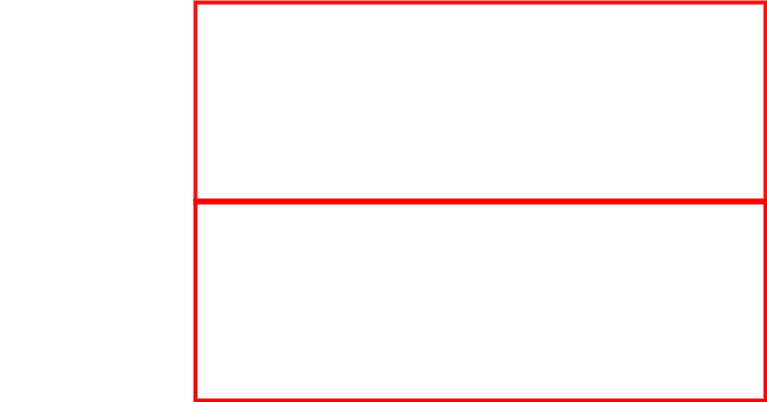

The diagram above was exported from draw.io. Its source (the exported page's mxGraphModel, read from the mxfile embedded in the PNG):
<mxGraphModel dx="2284" dy="738" grid="0" gridSize="10" guides="1" tooltips="1" connect="1" arrows="1" fold="1" page="1" pageScale="1" pageWidth="850" pageHeight="1100" background="#000000" math="0" shadow="0">
  <root>
    <mxCell id="0" />
    <mxCell id="1" parent="0" />
    <mxCell id="n0t7l7FB8LnYWKsxbE0d-1" value="" style="childLayout=tableLayout;recursiveResize=0;shadow=0;fillColor=none;strokeColor=light-dark(#ffffff, #ededed);fontColor=#FFFFFF;" vertex="1" parent="1">
      <mxGeometry x="179" y="173" width="230" height="170" as="geometry" />
    </mxCell>
    <mxCell id="n0t7l7FB8LnYWKsxbE0d-2" value="" style="shape=tableRow;horizontal=0;startSize=0;swimlaneHead=0;swimlaneBody=0;top=0;left=0;bottom=0;right=0;dropTarget=0;collapsible=0;recursiveResize=0;expand=0;fontStyle=0;fillColor=none;strokeColor=light-dark(#ffffff, #ededed);fontColor=#FFFFFF;" vertex="1" parent="n0t7l7FB8LnYWKsxbE0d-1">
      <mxGeometry width="230" height="55" as="geometry" />
    </mxCell>
    <mxCell id="n0t7l7FB8LnYWKsxbE0d-3" value="NpFr" style="connectable=0;recursiveResize=0;strokeColor=light-dark(#ffffff, #ededed);fillColor=none;align=center;whiteSpace=wrap;html=1;fontColor=#FFFFFF;" vertex="1" parent="n0t7l7FB8LnYWKsxbE0d-2">
      <mxGeometry width="77" height="55" as="geometry">
        <mxRectangle width="77" height="55" as="alternateBounds" />
      </mxGeometry>
    </mxCell>
    <mxCell id="n0t7l7FB8LnYWKsxbE0d-4" value="XXXX" style="connectable=0;recursiveResize=0;strokeColor=light-dark(#ffffff, #ededed);fillColor=none;align=center;whiteSpace=wrap;html=1;fontColor=#FFFFFF;" vertex="1" parent="n0t7l7FB8LnYWKsxbE0d-2">
      <mxGeometry x="77" width="76" height="55" as="geometry">
        <mxRectangle width="76" height="55" as="alternateBounds" />
      </mxGeometry>
    </mxCell>
    <mxCell id="n0t7l7FB8LnYWKsxbE0d-5" value="XXXX" style="connectable=0;recursiveResize=0;strokeColor=light-dark(#ffffff, #ededed);fillColor=none;align=center;whiteSpace=wrap;html=1;fontColor=#FFFFFF;" vertex="1" parent="n0t7l7FB8LnYWKsxbE0d-2">
      <mxGeometry x="153" width="77" height="55" as="geometry">
        <mxRectangle width="77" height="55" as="alternateBounds" />
      </mxGeometry>
    </mxCell>
    <mxCell id="n0t7l7FB8LnYWKsxbE0d-6" style="shape=tableRow;horizontal=0;startSize=0;swimlaneHead=0;swimlaneBody=0;top=0;left=0;bottom=0;right=0;dropTarget=0;collapsible=0;recursiveResize=0;expand=0;fontStyle=0;fillColor=none;strokeColor=light-dark(#ffffff, #ededed);fontColor=#FFFFFF;" vertex="1" parent="n0t7l7FB8LnYWKsxbE0d-1">
      <mxGeometry y="55" width="230" height="56" as="geometry" />
    </mxCell>
    <mxCell id="n0t7l7FB8LnYWKsxbE0d-7" value="NpFr" style="connectable=0;recursiveResize=0;strokeColor=light-dark(#ffffff, #ededed);fillColor=none;align=center;whiteSpace=wrap;html=1;fontColor=#FFFFFF;" vertex="1" parent="n0t7l7FB8LnYWKsxbE0d-6">
      <mxGeometry width="77" height="56" as="geometry">
        <mxRectangle width="77" height="56" as="alternateBounds" />
      </mxGeometry>
    </mxCell>
    <mxCell id="n0t7l7FB8LnYWKsxbE0d-8" value="XXXX" style="connectable=0;recursiveResize=0;strokeColor=light-dark(#ffffff, #ededed);fillColor=none;align=center;whiteSpace=wrap;html=1;fontColor=#FFFFFF;" vertex="1" parent="n0t7l7FB8LnYWKsxbE0d-6">
      <mxGeometry x="77" width="76" height="56" as="geometry">
        <mxRectangle width="76" height="56" as="alternateBounds" />
      </mxGeometry>
    </mxCell>
    <mxCell id="n0t7l7FB8LnYWKsxbE0d-9" value="XXXX" style="connectable=0;recursiveResize=0;strokeColor=light-dark(#ffffff, #ededed);fillColor=none;align=center;whiteSpace=wrap;html=1;fontColor=#FFFFFF;" vertex="1" parent="n0t7l7FB8LnYWKsxbE0d-6">
      <mxGeometry x="153" width="77" height="56" as="geometry">
        <mxRectangle width="77" height="56" as="alternateBounds" />
      </mxGeometry>
    </mxCell>
    <mxCell id="n0t7l7FB8LnYWKsxbE0d-10" style="shape=tableRow;horizontal=0;startSize=0;swimlaneHead=0;swimlaneBody=0;top=0;left=0;bottom=0;right=0;dropTarget=0;collapsible=0;recursiveResize=0;expand=0;fontStyle=0;fillColor=none;strokeColor=light-dark(#ffffff, #ededed);fontColor=#FFFFFF;" vertex="1" parent="n0t7l7FB8LnYWKsxbE0d-1">
      <mxGeometry y="111" width="230" height="59" as="geometry" />
    </mxCell>
    <mxCell id="n0t7l7FB8LnYWKsxbE0d-11" value="XXXX" style="connectable=0;recursiveResize=0;strokeColor=light-dark(#ffffff, #ededed);fillColor=none;align=center;whiteSpace=wrap;html=1;fontColor=#FFFFFF;" vertex="1" parent="n0t7l7FB8LnYWKsxbE0d-10">
      <mxGeometry width="77" height="59" as="geometry">
        <mxRectangle width="77" height="59" as="alternateBounds" />
      </mxGeometry>
    </mxCell>
    <mxCell id="n0t7l7FB8LnYWKsxbE0d-12" value="NpFr" style="connectable=0;recursiveResize=0;strokeColor=light-dark(#ffffff, #ededed);fillColor=none;align=center;whiteSpace=wrap;html=1;fontColor=#FFFFFF;" vertex="1" parent="n0t7l7FB8LnYWKsxbE0d-10">
      <mxGeometry x="77" width="76" height="59" as="geometry">
        <mxRectangle width="76" height="59" as="alternateBounds" />
      </mxGeometry>
    </mxCell>
    <mxCell id="n0t7l7FB8LnYWKsxbE0d-13" value="NpFr" style="connectable=0;recursiveResize=0;strokeColor=light-dark(#ffffff, #ededed);fillColor=none;align=center;whiteSpace=wrap;html=1;fontColor=#FFFFFF;" vertex="1" parent="n0t7l7FB8LnYWKsxbE0d-10">
      <mxGeometry x="153" width="77" height="59" as="geometry">
        <mxRectangle width="77" height="59" as="alternateBounds" />
      </mxGeometry>
    </mxCell>
    <mxCell id="n0t7l7FB8LnYWKsxbE0d-14" value="" style="childLayout=tableLayout;recursiveResize=0;shadow=0;fillColor=none;strokeColor=light-dark(#ffffff, #ededed);fontColor=#FFFFFF;" vertex="1" parent="1">
      <mxGeometry x="409" y="173" width="230" height="170" as="geometry" />
    </mxCell>
    <mxCell id="n0t7l7FB8LnYWKsxbE0d-15" value="" style="shape=tableRow;horizontal=0;startSize=0;swimlaneHead=0;swimlaneBody=0;top=0;left=0;bottom=0;right=0;dropTarget=0;collapsible=0;recursiveResize=0;expand=0;fontStyle=0;fillColor=none;strokeColor=light-dark(#ffffff, #ededed);fontColor=#FFFFFF;" vertex="1" parent="n0t7l7FB8LnYWKsxbE0d-14">
      <mxGeometry width="230" height="55" as="geometry" />
    </mxCell>
    <mxCell id="n0t7l7FB8LnYWKsxbE0d-16" value="NpFr" style="connectable=0;recursiveResize=0;strokeColor=light-dark(#ffffff, #ededed);fillColor=none;align=center;whiteSpace=wrap;html=1;fontColor=#FFFFFF;" vertex="1" parent="n0t7l7FB8LnYWKsxbE0d-15">
      <mxGeometry width="77" height="55" as="geometry">
        <mxRectangle width="77" height="55" as="alternateBounds" />
      </mxGeometry>
    </mxCell>
    <mxCell id="n0t7l7FB8LnYWKsxbE0d-17" value="NpFr" style="connectable=0;recursiveResize=0;strokeColor=light-dark(#ffffff, #ededed);fillColor=none;align=center;whiteSpace=wrap;html=1;fontColor=#FFFFFF;" vertex="1" parent="n0t7l7FB8LnYWKsxbE0d-15">
      <mxGeometry x="77" width="76" height="55" as="geometry">
        <mxRectangle width="76" height="55" as="alternateBounds" />
      </mxGeometry>
    </mxCell>
    <mxCell id="n0t7l7FB8LnYWKsxbE0d-18" value="XXX" style="connectable=0;recursiveResize=0;strokeColor=light-dark(#ffffff, #ededed);fillColor=none;align=center;whiteSpace=wrap;html=1;fontColor=#FFFFFF;" vertex="1" parent="n0t7l7FB8LnYWKsxbE0d-15">
      <mxGeometry x="153" width="77" height="55" as="geometry">
        <mxRectangle width="77" height="55" as="alternateBounds" />
      </mxGeometry>
    </mxCell>
    <mxCell id="n0t7l7FB8LnYWKsxbE0d-19" style="shape=tableRow;horizontal=0;startSize=0;swimlaneHead=0;swimlaneBody=0;top=0;left=0;bottom=0;right=0;dropTarget=0;collapsible=0;recursiveResize=0;expand=0;fontStyle=0;fillColor=none;strokeColor=light-dark(#ffffff, #ededed);fontColor=#FFFFFF;" vertex="1" parent="n0t7l7FB8LnYWKsxbE0d-14">
      <mxGeometry y="55" width="230" height="56" as="geometry" />
    </mxCell>
    <mxCell id="n0t7l7FB8LnYWKsxbE0d-20" value="XXXX" style="connectable=0;recursiveResize=0;strokeColor=light-dark(#ffffff, #ededed);fillColor=none;align=center;whiteSpace=wrap;html=1;fontColor=#FFFFFF;" vertex="1" parent="n0t7l7FB8LnYWKsxbE0d-19">
      <mxGeometry width="77" height="56" as="geometry">
        <mxRectangle width="77" height="56" as="alternateBounds" />
      </mxGeometry>
    </mxCell>
    <mxCell id="n0t7l7FB8LnYWKsxbE0d-21" value="NpFr" style="connectable=0;recursiveResize=0;strokeColor=light-dark(#ffffff, #ededed);fillColor=none;align=center;whiteSpace=wrap;html=1;fontColor=#FFFFFF;" vertex="1" parent="n0t7l7FB8LnYWKsxbE0d-19">
      <mxGeometry x="77" width="76" height="56" as="geometry">
        <mxRectangle width="76" height="56" as="alternateBounds" />
      </mxGeometry>
    </mxCell>
    <mxCell id="n0t7l7FB8LnYWKsxbE0d-22" value="NpFr" style="connectable=0;recursiveResize=0;strokeColor=light-dark(#ffffff, #ededed);fillColor=none;align=center;whiteSpace=wrap;html=1;fontColor=#FFFFFF;" vertex="1" parent="n0t7l7FB8LnYWKsxbE0d-19">
      <mxGeometry x="153" width="77" height="56" as="geometry">
        <mxRectangle width="77" height="56" as="alternateBounds" />
      </mxGeometry>
    </mxCell>
    <mxCell id="n0t7l7FB8LnYWKsxbE0d-23" style="shape=tableRow;horizontal=0;startSize=0;swimlaneHead=0;swimlaneBody=0;top=0;left=0;bottom=0;right=0;dropTarget=0;collapsible=0;recursiveResize=0;expand=0;fontStyle=0;fillColor=none;strokeColor=light-dark(#ffffff, #ededed);fontColor=#FFFFFF;" vertex="1" parent="n0t7l7FB8LnYWKsxbE0d-14">
      <mxGeometry y="111" width="230" height="59" as="geometry" />
    </mxCell>
    <mxCell id="n0t7l7FB8LnYWKsxbE0d-24" value="NpFr" style="connectable=0;recursiveResize=0;strokeColor=light-dark(#ffffff, #ededed);fillColor=none;align=center;whiteSpace=wrap;html=1;fontColor=#FFFFFF;" vertex="1" parent="n0t7l7FB8LnYWKsxbE0d-23">
      <mxGeometry width="77" height="59" as="geometry">
        <mxRectangle width="77" height="59" as="alternateBounds" />
      </mxGeometry>
    </mxCell>
    <mxCell id="n0t7l7FB8LnYWKsxbE0d-25" value="NpFr" style="connectable=0;recursiveResize=0;strokeColor=light-dark(#ffffff, #ededed);fillColor=none;align=center;whiteSpace=wrap;html=1;fontColor=#FFFFFF;" vertex="1" parent="n0t7l7FB8LnYWKsxbE0d-23">
      <mxGeometry x="77" width="76" height="59" as="geometry">
        <mxRectangle width="76" height="59" as="alternateBounds" />
      </mxGeometry>
    </mxCell>
    <mxCell id="n0t7l7FB8LnYWKsxbE0d-26" value="NpFr" style="connectable=0;recursiveResize=0;strokeColor=light-dark(#ffffff, #ededed);fillColor=none;align=center;whiteSpace=wrap;html=1;fontColor=#FFFFFF;" vertex="1" parent="n0t7l7FB8LnYWKsxbE0d-23">
      <mxGeometry x="153" width="77" height="59" as="geometry">
        <mxRectangle width="77" height="59" as="alternateBounds" />
      </mxGeometry>
    </mxCell>
    <mxCell id="n0t7l7FB8LnYWKsxbE0d-27" value="" style="childLayout=tableLayout;recursiveResize=0;shadow=0;fillColor=none;strokeColor=light-dark(#ffffff, #ededed);fontColor=#FFFFFF;" vertex="1" parent="1">
      <mxGeometry x="179" y="343" width="230" height="170" as="geometry" />
    </mxCell>
    <mxCell id="n0t7l7FB8LnYWKsxbE0d-28" value="" style="shape=tableRow;horizontal=0;startSize=0;swimlaneHead=0;swimlaneBody=0;top=0;left=0;bottom=0;right=0;dropTarget=0;collapsible=0;recursiveResize=0;expand=0;fontStyle=0;fillColor=none;strokeColor=light-dark(#ffffff, #ededed);fontColor=#FFFFFF;" vertex="1" parent="n0t7l7FB8LnYWKsxbE0d-27">
      <mxGeometry width="230" height="55" as="geometry" />
    </mxCell>
    <mxCell id="n0t7l7FB8LnYWKsxbE0d-29" value="NpFr" style="connectable=0;recursiveResize=0;strokeColor=light-dark(#ffffff, #ededed);fillColor=none;align=center;whiteSpace=wrap;html=1;fontColor=#FFFFFF;" vertex="1" parent="n0t7l7FB8LnYWKsxbE0d-28">
      <mxGeometry width="77" height="55" as="geometry">
        <mxRectangle width="77" height="55" as="alternateBounds" />
      </mxGeometry>
    </mxCell>
    <mxCell id="n0t7l7FB8LnYWKsxbE0d-30" value="NpFr" style="connectable=0;recursiveResize=0;strokeColor=light-dark(#ffffff, #ededed);fillColor=none;align=center;whiteSpace=wrap;html=1;fontColor=#FFFFFF;" vertex="1" parent="n0t7l7FB8LnYWKsxbE0d-28">
      <mxGeometry x="77" width="76" height="55" as="geometry">
        <mxRectangle width="76" height="55" as="alternateBounds" />
      </mxGeometry>
    </mxCell>
    <mxCell id="n0t7l7FB8LnYWKsxbE0d-31" value="NpFr" style="connectable=0;recursiveResize=0;strokeColor=light-dark(#ffffff, #ededed);fillColor=none;align=center;whiteSpace=wrap;html=1;fontColor=#FFFFFF;" vertex="1" parent="n0t7l7FB8LnYWKsxbE0d-28">
      <mxGeometry x="153" width="77" height="55" as="geometry">
        <mxRectangle width="77" height="55" as="alternateBounds" />
      </mxGeometry>
    </mxCell>
    <mxCell id="n0t7l7FB8LnYWKsxbE0d-32" style="shape=tableRow;horizontal=0;startSize=0;swimlaneHead=0;swimlaneBody=0;top=0;left=0;bottom=0;right=0;dropTarget=0;collapsible=0;recursiveResize=0;expand=0;fontStyle=0;fillColor=none;strokeColor=light-dark(#ffffff, #ededed);fontColor=#FFFFFF;" vertex="1" parent="n0t7l7FB8LnYWKsxbE0d-27">
      <mxGeometry y="55" width="230" height="56" as="geometry" />
    </mxCell>
    <mxCell id="n0t7l7FB8LnYWKsxbE0d-33" value="NpFr" style="connectable=0;recursiveResize=0;strokeColor=light-dark(#ffffff, #ededed);fillColor=none;align=center;whiteSpace=wrap;html=1;fontColor=#FFFFFF;" vertex="1" parent="n0t7l7FB8LnYWKsxbE0d-32">
      <mxGeometry width="77" height="56" as="geometry">
        <mxRectangle width="77" height="56" as="alternateBounds" />
      </mxGeometry>
    </mxCell>
    <mxCell id="n0t7l7FB8LnYWKsxbE0d-34" value="NpFr" style="connectable=0;recursiveResize=0;strokeColor=light-dark(#ffffff, #ededed);fillColor=none;align=center;whiteSpace=wrap;html=1;fontColor=#FFFFFF;" vertex="1" parent="n0t7l7FB8LnYWKsxbE0d-32">
      <mxGeometry x="77" width="76" height="56" as="geometry">
        <mxRectangle width="76" height="56" as="alternateBounds" />
      </mxGeometry>
    </mxCell>
    <mxCell id="n0t7l7FB8LnYWKsxbE0d-35" value="NpFr" style="connectable=0;recursiveResize=0;strokeColor=light-dark(#ffffff, #ededed);fillColor=none;align=center;whiteSpace=wrap;html=1;fontColor=#FFFFFF;" vertex="1" parent="n0t7l7FB8LnYWKsxbE0d-32">
      <mxGeometry x="153" width="77" height="56" as="geometry">
        <mxRectangle width="77" height="56" as="alternateBounds" />
      </mxGeometry>
    </mxCell>
    <mxCell id="n0t7l7FB8LnYWKsxbE0d-36" style="shape=tableRow;horizontal=0;startSize=0;swimlaneHead=0;swimlaneBody=0;top=0;left=0;bottom=0;right=0;dropTarget=0;collapsible=0;recursiveResize=0;expand=0;fontStyle=0;fillColor=none;strokeColor=light-dark(#ffffff, #ededed);fontColor=#FFFFFF;" vertex="1" parent="n0t7l7FB8LnYWKsxbE0d-27">
      <mxGeometry y="111" width="230" height="59" as="geometry" />
    </mxCell>
    <mxCell id="n0t7l7FB8LnYWKsxbE0d-37" value="NpFr" style="connectable=0;recursiveResize=0;strokeColor=light-dark(#ffffff, #ededed);fillColor=none;align=center;whiteSpace=wrap;html=1;fontColor=#FFFFFF;" vertex="1" parent="n0t7l7FB8LnYWKsxbE0d-36">
      <mxGeometry width="77" height="59" as="geometry">
        <mxRectangle width="77" height="59" as="alternateBounds" />
      </mxGeometry>
    </mxCell>
    <mxCell id="n0t7l7FB8LnYWKsxbE0d-38" value="NpFr" style="connectable=0;recursiveResize=0;strokeColor=light-dark(#ffffff, #ededed);fillColor=none;align=center;whiteSpace=wrap;html=1;fontColor=#FFFFFF;" vertex="1" parent="n0t7l7FB8LnYWKsxbE0d-36">
      <mxGeometry x="77" width="76" height="59" as="geometry">
        <mxRectangle width="76" height="59" as="alternateBounds" />
      </mxGeometry>
    </mxCell>
    <mxCell id="n0t7l7FB8LnYWKsxbE0d-39" value="NpFr" style="connectable=0;recursiveResize=0;strokeColor=light-dark(#ffffff, #ededed);fillColor=none;align=center;whiteSpace=wrap;html=1;fontColor=#FFFFFF;" vertex="1" parent="n0t7l7FB8LnYWKsxbE0d-36">
      <mxGeometry x="153" width="77" height="59" as="geometry">
        <mxRectangle width="77" height="59" as="alternateBounds" />
      </mxGeometry>
    </mxCell>
    <mxCell id="n0t7l7FB8LnYWKsxbE0d-40" value="" style="childLayout=tableLayout;recursiveResize=0;shadow=0;fillColor=none;strokeColor=light-dark(#ffffff, #ededed);fontColor=#FFFFFF;" vertex="1" parent="1">
      <mxGeometry x="409" y="343" width="230" height="170" as="geometry" />
    </mxCell>
    <mxCell id="n0t7l7FB8LnYWKsxbE0d-41" value="" style="shape=tableRow;horizontal=0;startSize=0;swimlaneHead=0;swimlaneBody=0;top=0;left=0;bottom=0;right=0;dropTarget=0;collapsible=0;recursiveResize=0;expand=0;fontStyle=0;fillColor=none;strokeColor=light-dark(#ffffff, #ededed);fontColor=#FFFFFF;" vertex="1" parent="n0t7l7FB8LnYWKsxbE0d-40">
      <mxGeometry width="230" height="55" as="geometry" />
    </mxCell>
    <mxCell id="n0t7l7FB8LnYWKsxbE0d-42" value="NpFr" style="connectable=0;recursiveResize=0;strokeColor=light-dark(#ffffff, #ededed);fillColor=none;align=center;whiteSpace=wrap;html=1;fontColor=#FFFFFF;" vertex="1" parent="n0t7l7FB8LnYWKsxbE0d-41">
      <mxGeometry width="77" height="55" as="geometry">
        <mxRectangle width="77" height="55" as="alternateBounds" />
      </mxGeometry>
    </mxCell>
    <mxCell id="n0t7l7FB8LnYWKsxbE0d-43" value="NpFr" style="connectable=0;recursiveResize=0;strokeColor=light-dark(#ffffff, #ededed);fillColor=none;align=center;whiteSpace=wrap;html=1;fontColor=#FFFFFF;" vertex="1" parent="n0t7l7FB8LnYWKsxbE0d-41">
      <mxGeometry x="77" width="76" height="55" as="geometry">
        <mxRectangle width="76" height="55" as="alternateBounds" />
      </mxGeometry>
    </mxCell>
    <mxCell id="n0t7l7FB8LnYWKsxbE0d-44" value="NpFr" style="connectable=0;recursiveResize=0;strokeColor=light-dark(#ffffff, #ededed);fillColor=none;align=center;whiteSpace=wrap;html=1;fontColor=#FFFFFF;" vertex="1" parent="n0t7l7FB8LnYWKsxbE0d-41">
      <mxGeometry x="153" width="77" height="55" as="geometry">
        <mxRectangle width="77" height="55" as="alternateBounds" />
      </mxGeometry>
    </mxCell>
    <mxCell id="n0t7l7FB8LnYWKsxbE0d-45" style="shape=tableRow;horizontal=0;startSize=0;swimlaneHead=0;swimlaneBody=0;top=0;left=0;bottom=0;right=0;dropTarget=0;collapsible=0;recursiveResize=0;expand=0;fontStyle=0;fillColor=none;strokeColor=light-dark(#ffffff, #ededed);fontColor=#FFFFFF;" vertex="1" parent="n0t7l7FB8LnYWKsxbE0d-40">
      <mxGeometry y="55" width="230" height="56" as="geometry" />
    </mxCell>
    <mxCell id="n0t7l7FB8LnYWKsxbE0d-46" value="NpFr" style="connectable=0;recursiveResize=0;strokeColor=light-dark(#ffffff, #ededed);fillColor=none;align=center;whiteSpace=wrap;html=1;fontColor=#FFFFFF;" vertex="1" parent="n0t7l7FB8LnYWKsxbE0d-45">
      <mxGeometry width="77" height="56" as="geometry">
        <mxRectangle width="77" height="56" as="alternateBounds" />
      </mxGeometry>
    </mxCell>
    <mxCell id="n0t7l7FB8LnYWKsxbE0d-47" value="NpFr" style="connectable=0;recursiveResize=0;strokeColor=light-dark(#ffffff, #ededed);fillColor=none;align=center;whiteSpace=wrap;html=1;fontColor=#FFFFFF;" vertex="1" parent="n0t7l7FB8LnYWKsxbE0d-45">
      <mxGeometry x="77" width="76" height="56" as="geometry">
        <mxRectangle width="76" height="56" as="alternateBounds" />
      </mxGeometry>
    </mxCell>
    <mxCell id="n0t7l7FB8LnYWKsxbE0d-48" value="NpFr" style="connectable=0;recursiveResize=0;strokeColor=light-dark(#ffffff, #ededed);fillColor=none;align=center;whiteSpace=wrap;html=1;fontColor=#FFFFFF;" vertex="1" parent="n0t7l7FB8LnYWKsxbE0d-45">
      <mxGeometry x="153" width="77" height="56" as="geometry">
        <mxRectangle width="77" height="56" as="alternateBounds" />
      </mxGeometry>
    </mxCell>
    <mxCell id="n0t7l7FB8LnYWKsxbE0d-49" style="shape=tableRow;horizontal=0;startSize=0;swimlaneHead=0;swimlaneBody=0;top=0;left=0;bottom=0;right=0;dropTarget=0;collapsible=0;recursiveResize=0;expand=0;fontStyle=0;fillColor=none;strokeColor=light-dark(#ffffff, #ededed);fontColor=#FFFFFF;" vertex="1" parent="n0t7l7FB8LnYWKsxbE0d-40">
      <mxGeometry y="111" width="230" height="59" as="geometry" />
    </mxCell>
    <mxCell id="n0t7l7FB8LnYWKsxbE0d-50" value="NpFr" style="connectable=0;recursiveResize=0;strokeColor=light-dark(#ffffff, #ededed);fillColor=none;align=center;whiteSpace=wrap;html=1;fontColor=#FFFFFF;" vertex="1" parent="n0t7l7FB8LnYWKsxbE0d-49">
      <mxGeometry width="77" height="59" as="geometry">
        <mxRectangle width="77" height="59" as="alternateBounds" />
      </mxGeometry>
    </mxCell>
    <mxCell id="n0t7l7FB8LnYWKsxbE0d-51" value="NpFr" style="connectable=0;recursiveResize=0;strokeColor=light-dark(#ffffff, #ededed);fillColor=none;align=center;whiteSpace=wrap;html=1;fontColor=#FFFFFF;" vertex="1" parent="n0t7l7FB8LnYWKsxbE0d-49">
      <mxGeometry x="77" width="76" height="59" as="geometry">
        <mxRectangle width="76" height="59" as="alternateBounds" />
      </mxGeometry>
    </mxCell>
    <mxCell id="n0t7l7FB8LnYWKsxbE0d-52" value="NpFr" style="connectable=0;recursiveResize=0;strokeColor=light-dark(#ffffff, #ededed);fillColor=none;align=center;whiteSpace=wrap;html=1;fontColor=#FFFFFF;" vertex="1" parent="n0t7l7FB8LnYWKsxbE0d-49">
      <mxGeometry x="153" width="77" height="59" as="geometry">
        <mxRectangle width="77" height="59" as="alternateBounds" />
      </mxGeometry>
    </mxCell>
    <mxCell id="n0t7l7FB8LnYWKsxbE0d-53" value="" style="rounded=0;whiteSpace=wrap;html=1;fillColor=none;strokeColor=light-dark(#FF0C0C,#EDEDED);fontColor=#FF1C1C;strokeWidth=4;" vertex="1" parent="1">
      <mxGeometry x="129" y="143" width="570" height="200" as="geometry" />
    </mxCell>
    <mxCell id="n0t7l7FB8LnYWKsxbE0d-54" value="" style="rounded=0;whiteSpace=wrap;html=1;fillColor=none;strokeColor=light-dark(#ff0000, #ededed);fontColor=#FFFFFF;strokeWidth=4;" vertex="1" parent="1">
      <mxGeometry x="129" y="341" width="570" height="200" as="geometry" />
    </mxCell>
    <mxCell id="n0t7l7FB8LnYWKsxbE0d-55" value="&lt;font face=&quot;Lucida Console&quot; style=&quot;color: rgb(255, 255, 255); font-size: 15px;&quot;&gt;Step I: &lt;br&gt;Defragmentation&amp;nbsp;&lt;/font&gt;" style="text;html=1;align=center;verticalAlign=middle;whiteSpace=wrap;rounded=0;" vertex="1" parent="1">
      <mxGeometry x="-58" y="196" width="179" height="30" as="geometry" />
    </mxCell>
    <mxCell id="n0t7l7FB8LnYWKsxbE0d-56" value="&lt;font face=&quot;Lucida Console&quot; style=&quot;color: rgb(255, 255, 255); font-size: 15px;&quot;&gt;Step II: &lt;br&gt;Allocating Sequence Objects&amp;nbsp;&lt;/font&gt;" style="text;html=1;align=center;verticalAlign=middle;whiteSpace=wrap;rounded=0;" vertex="1" parent="1">
      <mxGeometry x="-66" y="386" width="179" height="30" as="geometry" />
    </mxCell>
  </root>
</mxGraphModel>